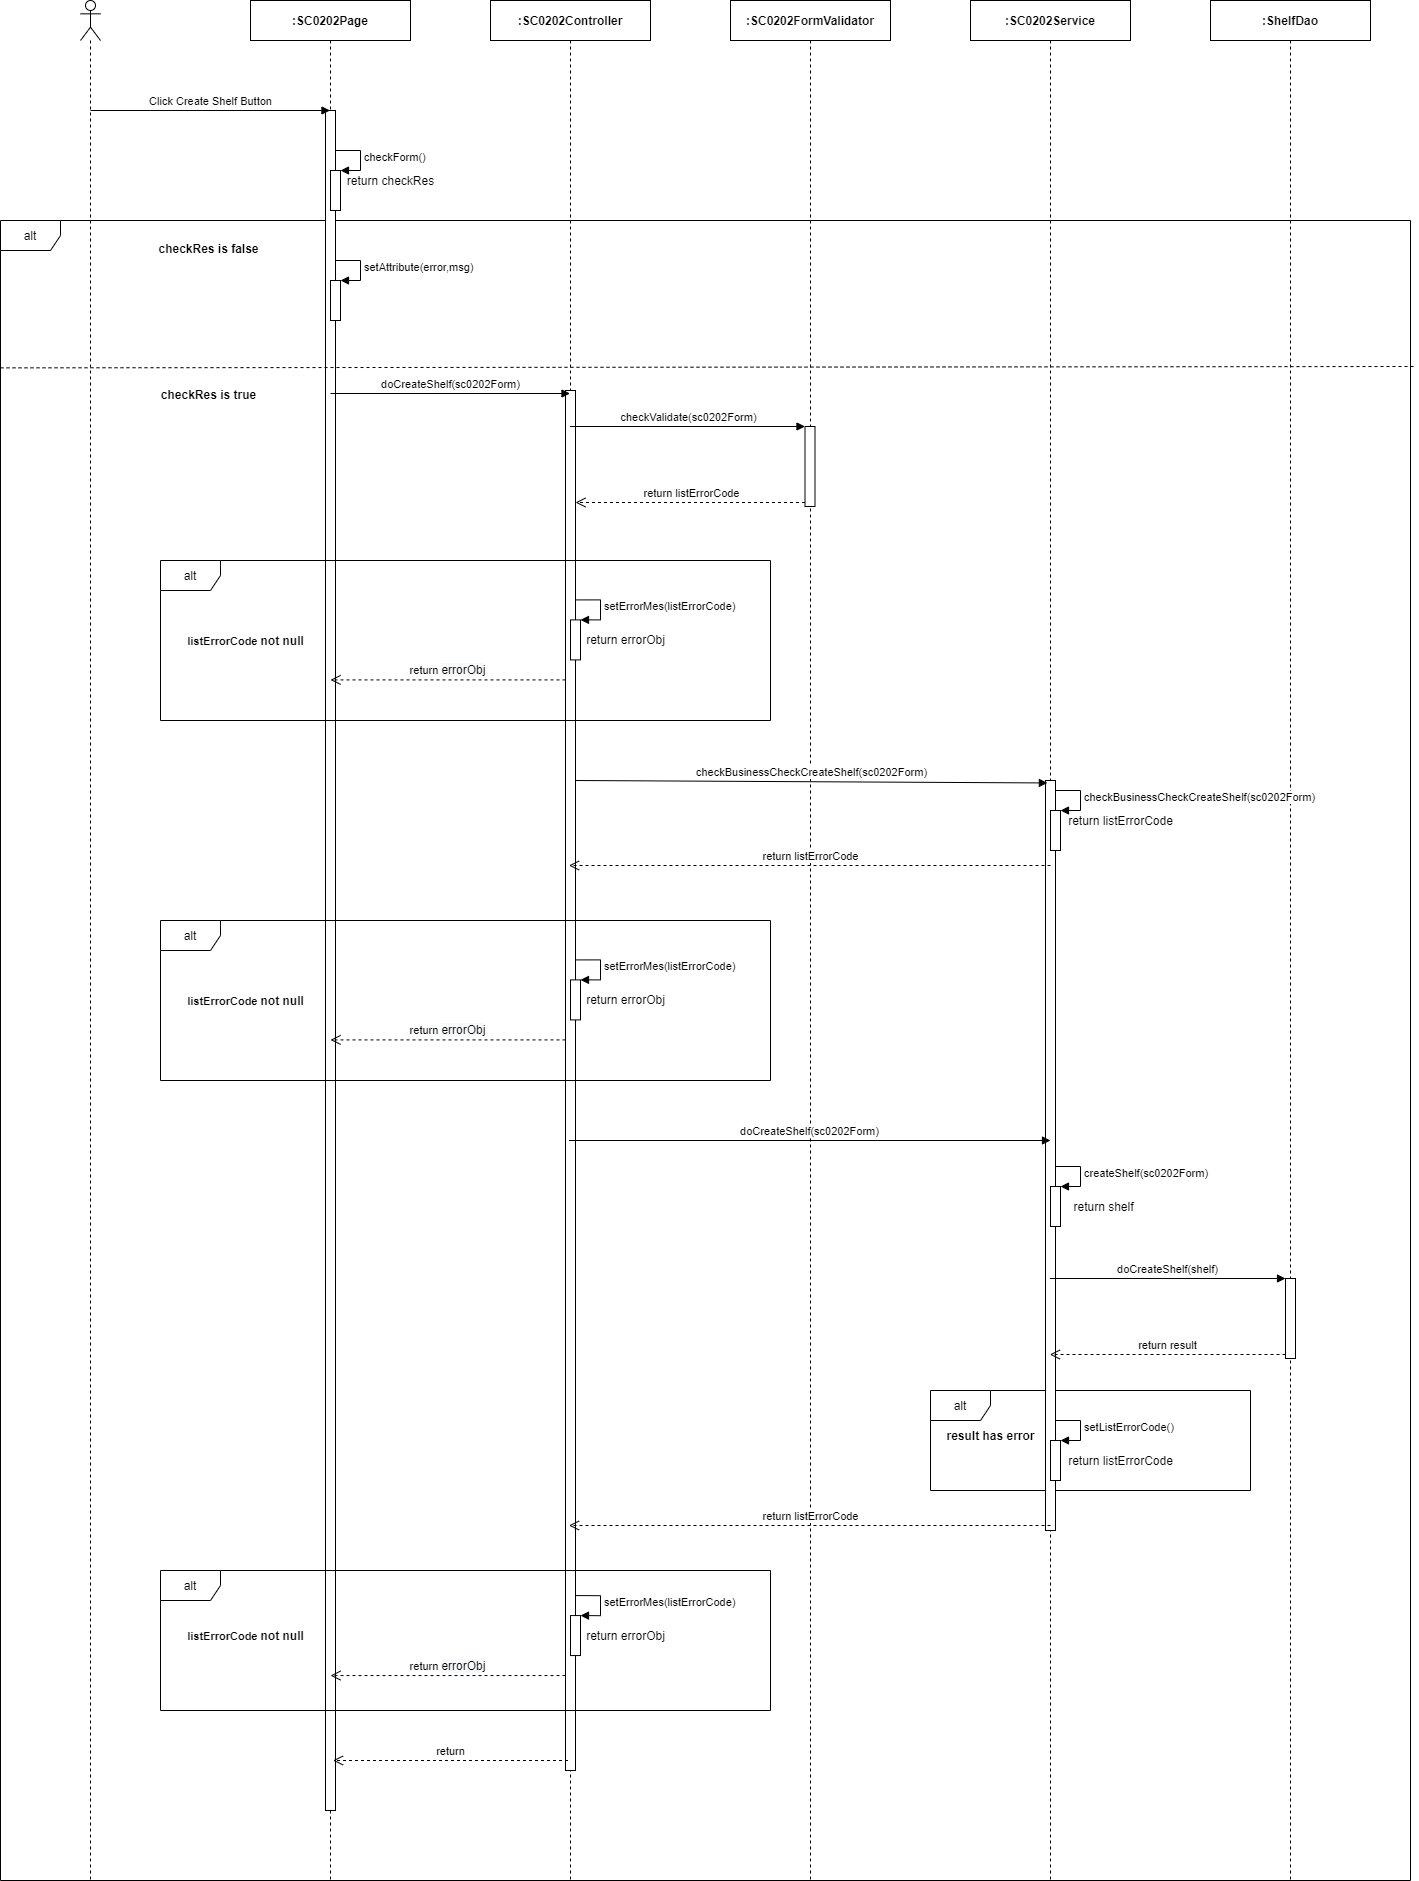

The diagram above was exported from draw.io. Its source (the exported page's mxGraphModel, read from the mxfile embedded in the PNG):
<mxGraphModel dx="2048" dy="1184" grid="1" gridSize="10" guides="1" tooltips="1" connect="1" arrows="1" fold="1" page="1" pageScale="1" pageWidth="850" pageHeight="1100" math="0" shadow="0">
  <root>
    <mxCell id="0" />
    <mxCell id="1" parent="0" />
    <mxCell id="yzwAPXFp-dbg6nOfdKmi-24" value="alt" style="shape=umlFrame;whiteSpace=wrap;html=1;" parent="1" vertex="1">
      <mxGeometry x="1160" y="1470" width="320" height="100" as="geometry" />
    </mxCell>
    <mxCell id="FdkR-6frvqI1w1oyDN4N-1" value="alt" style="shape=umlFrame;whiteSpace=wrap;html=1;" parent="1" vertex="1">
      <mxGeometry x="230" y="300" width="1410" height="1660" as="geometry" />
    </mxCell>
    <mxCell id="FdkR-6frvqI1w1oyDN4N-3" value="" style="shape=umlLifeline;participant=umlActor;perimeter=lifelinePerimeter;whiteSpace=wrap;html=1;container=1;collapsible=0;recursiveResize=0;verticalAlign=top;spacingTop=36;outlineConnect=0;" parent="1" vertex="1">
      <mxGeometry x="310" y="80" width="20" height="1880" as="geometry" />
    </mxCell>
    <mxCell id="FdkR-6frvqI1w1oyDN4N-4" value="&lt;b&gt;:SC0202Page&lt;/b&gt;" style="shape=umlLifeline;perimeter=lifelinePerimeter;whiteSpace=wrap;html=1;container=1;collapsible=0;recursiveResize=0;outlineConnect=0;" parent="1" vertex="1">
      <mxGeometry x="480" y="80" width="160" height="1880" as="geometry" />
    </mxCell>
    <mxCell id="FdkR-6frvqI1w1oyDN4N-5" value="" style="html=1;points=[];perimeter=orthogonalPerimeter;" parent="FdkR-6frvqI1w1oyDN4N-4" vertex="1">
      <mxGeometry x="75" y="110" width="10" height="1700" as="geometry" />
    </mxCell>
    <mxCell id="FdkR-6frvqI1w1oyDN4N-6" value="&lt;b&gt;:ShelfDao&lt;/b&gt;" style="shape=umlLifeline;perimeter=lifelinePerimeter;whiteSpace=wrap;html=1;container=1;collapsible=0;recursiveResize=0;outlineConnect=0;" parent="1" vertex="1">
      <mxGeometry x="1440" y="80" width="160" height="1880" as="geometry" />
    </mxCell>
    <mxCell id="FdkR-6frvqI1w1oyDN4N-7" value="&lt;b&gt;:&lt;/b&gt;&lt;b&gt;SC0202&lt;/b&gt;&lt;b&gt;Service&lt;/b&gt;" style="shape=umlLifeline;perimeter=lifelinePerimeter;whiteSpace=wrap;html=1;container=1;collapsible=0;recursiveResize=0;outlineConnect=0;" parent="1" vertex="1">
      <mxGeometry x="1200" y="80" width="160" height="1880" as="geometry" />
    </mxCell>
    <mxCell id="FdkR-6frvqI1w1oyDN4N-8" value="" style="html=1;points=[];perimeter=orthogonalPerimeter;" parent="FdkR-6frvqI1w1oyDN4N-7" vertex="1">
      <mxGeometry x="75" y="780" width="10" height="750" as="geometry" />
    </mxCell>
    <mxCell id="FdkR-6frvqI1w1oyDN4N-9" value="&lt;b&gt;:SC0202FormValidator&lt;/b&gt;" style="shape=umlLifeline;perimeter=lifelinePerimeter;whiteSpace=wrap;html=1;container=1;collapsible=0;recursiveResize=0;outlineConnect=0;" parent="1" vertex="1">
      <mxGeometry x="960" y="80" width="160" height="1880" as="geometry" />
    </mxCell>
    <mxCell id="FdkR-6frvqI1w1oyDN4N-10" value="&lt;b&gt;:SC0202Controller&lt;/b&gt;" style="shape=umlLifeline;perimeter=lifelinePerimeter;whiteSpace=wrap;html=1;container=1;collapsible=0;recursiveResize=0;outlineConnect=0;" parent="1" vertex="1">
      <mxGeometry x="720" y="80" width="160" height="1880" as="geometry" />
    </mxCell>
    <mxCell id="FdkR-6frvqI1w1oyDN4N-11" value="" style="html=1;points=[];perimeter=orthogonalPerimeter;" parent="FdkR-6frvqI1w1oyDN4N-10" vertex="1">
      <mxGeometry x="75" y="390" width="10" height="1380" as="geometry" />
    </mxCell>
    <mxCell id="FdkR-6frvqI1w1oyDN4N-12" value="Click Create Shelf Button" style="html=1;verticalAlign=bottom;endArrow=block;" parent="1" target="FdkR-6frvqI1w1oyDN4N-4" edge="1">
      <mxGeometry width="80" relative="1" as="geometry">
        <mxPoint x="320" y="190" as="sourcePoint" />
        <mxPoint x="400" y="190" as="targetPoint" />
      </mxGeometry>
    </mxCell>
    <mxCell id="FdkR-6frvqI1w1oyDN4N-13" value="doCreateShelf(sc0202Form)" style="html=1;verticalAlign=bottom;endArrow=block;" parent="1" edge="1">
      <mxGeometry width="80" relative="1" as="geometry">
        <mxPoint x="560" y="473.0000000000002" as="sourcePoint" />
        <mxPoint x="799.5000000000005" y="473.0000000000002" as="targetPoint" />
      </mxGeometry>
    </mxCell>
    <mxCell id="FdkR-6frvqI1w1oyDN4N-14" value="" style="html=1;points=[];perimeter=orthogonalPerimeter;" parent="1" vertex="1">
      <mxGeometry x="1034.5" y="506" width="10" height="80" as="geometry" />
    </mxCell>
    <mxCell id="FdkR-6frvqI1w1oyDN4N-15" value="checkValidate(sc0202Form)" style="html=1;verticalAlign=bottom;endArrow=block;entryX=0;entryY=0;" parent="1" target="FdkR-6frvqI1w1oyDN4N-14" edge="1">
      <mxGeometry relative="1" as="geometry">
        <mxPoint x="799.5000000000005" y="506" as="sourcePoint" />
      </mxGeometry>
    </mxCell>
    <mxCell id="FdkR-6frvqI1w1oyDN4N-16" value="return listErrorCode" style="html=1;verticalAlign=bottom;endArrow=open;dashed=1;endSize=8;exitX=0;exitY=0.95;" parent="1" source="FdkR-6frvqI1w1oyDN4N-14" edge="1">
      <mxGeometry relative="1" as="geometry">
        <mxPoint x="805" y="582" as="targetPoint" />
      </mxGeometry>
    </mxCell>
    <mxCell id="FdkR-6frvqI1w1oyDN4N-21" value="checkBusinessCheckCreateShelf(sc0202Form)" style="html=1;verticalAlign=bottom;endArrow=block;entryX=0.188;entryY=0.015;entryDx=0;entryDy=0;entryPerimeter=0;" parent="1" edge="1">
      <mxGeometry relative="1" as="geometry">
        <mxPoint x="805" y="860.0000000000002" as="sourcePoint" />
        <mxPoint x="1276.88" y="862.4499999999998" as="targetPoint" />
      </mxGeometry>
    </mxCell>
    <mxCell id="FdkR-6frvqI1w1oyDN4N-22" value="return listErrorCode" style="html=1;verticalAlign=bottom;endArrow=open;dashed=1;endSize=8;" parent="1" edge="1">
      <mxGeometry relative="1" as="geometry">
        <mxPoint x="798.5" y="945" as="targetPoint" />
        <mxPoint x="1280" y="945" as="sourcePoint" />
      </mxGeometry>
    </mxCell>
    <mxCell id="FdkR-6frvqI1w1oyDN4N-28" value="doCreateShelf(sc0202Form)" style="html=1;verticalAlign=bottom;endArrow=block;" parent="1" edge="1">
      <mxGeometry relative="1" as="geometry">
        <mxPoint x="798.5" y="1220" as="sourcePoint" />
        <mxPoint x="1280" y="1220" as="targetPoint" />
      </mxGeometry>
    </mxCell>
    <mxCell id="FdkR-6frvqI1w1oyDN4N-30" value="" style="html=1;points=[];perimeter=orthogonalPerimeter;" parent="1" vertex="1">
      <mxGeometry x="1280" y="890" width="10" height="40" as="geometry" />
    </mxCell>
    <mxCell id="FdkR-6frvqI1w1oyDN4N-31" value="&lt;span style=&quot;text-align: center&quot;&gt;checkBusinessCheckCreate&lt;/span&gt;&lt;span style=&quot;text-align: center&quot;&gt;Shelf&lt;/span&gt;&lt;span style=&quot;text-align: center&quot;&gt;(sc0202Form)&lt;/span&gt;" style="edgeStyle=orthogonalEdgeStyle;html=1;align=left;spacingLeft=2;endArrow=block;rounded=0;entryX=1;entryY=0;" parent="1" target="FdkR-6frvqI1w1oyDN4N-30" edge="1">
      <mxGeometry relative="1" as="geometry">
        <mxPoint x="1285" y="870" as="sourcePoint" />
        <Array as="points">
          <mxPoint x="1310" y="870" />
        </Array>
      </mxGeometry>
    </mxCell>
    <mxCell id="FdkR-6frvqI1w1oyDN4N-32" value="return listErrorCode" style="text;html=1;align=center;verticalAlign=middle;resizable=0;points=[];autosize=1;" parent="1" vertex="1">
      <mxGeometry x="1290" y="890" width="120" height="20" as="geometry" />
    </mxCell>
    <mxCell id="FdkR-6frvqI1w1oyDN4N-33" value="" style="html=1;points=[];perimeter=orthogonalPerimeter;" parent="1" vertex="1">
      <mxGeometry x="1280" y="1266" width="10" height="40" as="geometry" />
    </mxCell>
    <mxCell id="FdkR-6frvqI1w1oyDN4N-34" value="create&lt;span style=&quot;text-align: center&quot;&gt;Shelf&lt;/span&gt;(&lt;span style=&quot;text-align: center&quot;&gt;sc0202Form&lt;/span&gt;)" style="edgeStyle=orthogonalEdgeStyle;html=1;align=left;spacingLeft=2;endArrow=block;rounded=0;entryX=1;entryY=0;" parent="1" target="FdkR-6frvqI1w1oyDN4N-33" edge="1">
      <mxGeometry relative="1" as="geometry">
        <mxPoint x="1285" y="1246" as="sourcePoint" />
        <Array as="points">
          <mxPoint x="1310" y="1246" />
        </Array>
      </mxGeometry>
    </mxCell>
    <mxCell id="FdkR-6frvqI1w1oyDN4N-35" value="return shelf" style="text;html=1;align=center;verticalAlign=middle;resizable=0;points=[];autosize=1;" parent="1" vertex="1">
      <mxGeometry x="1293" y="1276" width="80" height="20" as="geometry" />
    </mxCell>
    <mxCell id="FdkR-6frvqI1w1oyDN4N-36" value="" style="html=1;points=[];perimeter=orthogonalPerimeter;" parent="1" vertex="1">
      <mxGeometry x="1515" y="1358" width="10" height="80" as="geometry" />
    </mxCell>
    <mxCell id="FdkR-6frvqI1w1oyDN4N-37" value="doCreateShelf(shelf)" style="html=1;verticalAlign=bottom;endArrow=block;entryX=0;entryY=0;" parent="1" target="FdkR-6frvqI1w1oyDN4N-36" edge="1">
      <mxGeometry relative="1" as="geometry">
        <mxPoint x="1279.3235294117653" y="1358" as="sourcePoint" />
      </mxGeometry>
    </mxCell>
    <mxCell id="FdkR-6frvqI1w1oyDN4N-38" value="return result" style="html=1;verticalAlign=bottom;endArrow=open;dashed=1;endSize=8;exitX=0;exitY=0.95;" parent="1" source="FdkR-6frvqI1w1oyDN4N-36" edge="1">
      <mxGeometry relative="1" as="geometry">
        <mxPoint x="1279.3235294117653" y="1433.9999999999995" as="targetPoint" />
      </mxGeometry>
    </mxCell>
    <mxCell id="FdkR-6frvqI1w1oyDN4N-39" value="return" style="html=1;verticalAlign=bottom;endArrow=open;dashed=1;endSize=8;" parent="1" edge="1">
      <mxGeometry relative="1" as="geometry">
        <mxPoint x="797.5" y="1840" as="sourcePoint" />
        <mxPoint x="562.5" y="1840" as="targetPoint" />
      </mxGeometry>
    </mxCell>
    <mxCell id="FdkR-6frvqI1w1oyDN4N-40" value="" style="html=1;points=[];perimeter=orthogonalPerimeter;" parent="1" vertex="1">
      <mxGeometry x="560" y="250" width="10" height="40" as="geometry" />
    </mxCell>
    <mxCell id="FdkR-6frvqI1w1oyDN4N-41" value="checkForm()" style="edgeStyle=orthogonalEdgeStyle;html=1;align=left;spacingLeft=2;endArrow=block;rounded=0;entryX=1;entryY=0;" parent="1" target="FdkR-6frvqI1w1oyDN4N-40" edge="1">
      <mxGeometry relative="1" as="geometry">
        <mxPoint x="565" y="230" as="sourcePoint" />
        <Array as="points">
          <mxPoint x="590" y="230" />
        </Array>
      </mxGeometry>
    </mxCell>
    <mxCell id="FdkR-6frvqI1w1oyDN4N-42" value="return checkRes" style="text;html=1;align=center;verticalAlign=middle;resizable=0;points=[];autosize=1;" parent="1" vertex="1">
      <mxGeometry x="570" y="250" width="100" height="20" as="geometry" />
    </mxCell>
    <mxCell id="FdkR-6frvqI1w1oyDN4N-43" value="&lt;b&gt;checkRes is false&lt;/b&gt;" style="text;html=1;align=center;verticalAlign=middle;resizable=0;points=[];autosize=1;" parent="1" vertex="1">
      <mxGeometry x="377.5" y="318" width="120" height="20" as="geometry" />
    </mxCell>
    <mxCell id="FdkR-6frvqI1w1oyDN4N-44" value="" style="html=1;points=[];perimeter=orthogonalPerimeter;" parent="1" vertex="1">
      <mxGeometry x="560" y="360" width="10" height="40" as="geometry" />
    </mxCell>
    <mxCell id="FdkR-6frvqI1w1oyDN4N-45" value="setAttribute(error,msg)" style="edgeStyle=orthogonalEdgeStyle;html=1;align=left;spacingLeft=2;endArrow=block;rounded=0;entryX=1;entryY=0;" parent="1" target="FdkR-6frvqI1w1oyDN4N-44" edge="1">
      <mxGeometry relative="1" as="geometry">
        <mxPoint x="565" y="340" as="sourcePoint" />
        <Array as="points">
          <mxPoint x="590" y="340" />
        </Array>
      </mxGeometry>
    </mxCell>
    <mxCell id="FdkR-6frvqI1w1oyDN4N-47" value="" style="endArrow=none;dashed=1;html=1;exitX=0;exitY=0.126;exitDx=0;exitDy=0;exitPerimeter=0;entryX=1.004;entryY=0.125;entryDx=0;entryDy=0;entryPerimeter=0;" parent="1" edge="1">
      <mxGeometry width="50" height="50" relative="1" as="geometry">
        <mxPoint x="230" y="447.3599999999999" as="sourcePoint" />
        <mxPoint x="1645.6400000000003" y="446" as="targetPoint" />
      </mxGeometry>
    </mxCell>
    <mxCell id="FdkR-6frvqI1w1oyDN4N-48" value="&lt;b&gt;checkRes is true&lt;/b&gt;" style="text;html=1;align=center;verticalAlign=middle;resizable=0;points=[];autosize=1;" parent="1" vertex="1">
      <mxGeometry x="382.5" y="464" width="110" height="20" as="geometry" />
    </mxCell>
    <mxCell id="yzwAPXFp-dbg6nOfdKmi-1" value="alt" style="shape=umlFrame;whiteSpace=wrap;html=1;" parent="1" vertex="1">
      <mxGeometry x="390" y="640" width="610" height="160" as="geometry" />
    </mxCell>
    <mxCell id="yzwAPXFp-dbg6nOfdKmi-2" value="&lt;b&gt;&lt;span style=&quot;font-size: 11px ; background-color: rgb(255 , 255 , 255)&quot;&gt;listErrorCode&amp;nbsp;&lt;/span&gt;not null&lt;/b&gt;" style="text;html=1;align=center;verticalAlign=middle;resizable=0;points=[];autosize=1;" parent="1" vertex="1">
      <mxGeometry x="410" y="710" width="130" height="20" as="geometry" />
    </mxCell>
    <mxCell id="yzwAPXFp-dbg6nOfdKmi-3" value="" style="html=1;points=[];perimeter=orthogonalPerimeter;" parent="1" vertex="1">
      <mxGeometry x="800" y="699.4100000000001" width="10" height="40" as="geometry" />
    </mxCell>
    <mxCell id="yzwAPXFp-dbg6nOfdKmi-4" value="setErrorMes(listErrorCode)" style="edgeStyle=orthogonalEdgeStyle;html=1;align=left;spacingLeft=2;endArrow=block;rounded=0;entryX=1;entryY=0;" parent="1" target="yzwAPXFp-dbg6nOfdKmi-3" edge="1">
      <mxGeometry relative="1" as="geometry">
        <mxPoint x="805" y="679.4100000000001" as="sourcePoint" />
        <Array as="points">
          <mxPoint x="830" y="679.4100000000001" />
        </Array>
      </mxGeometry>
    </mxCell>
    <mxCell id="yzwAPXFp-dbg6nOfdKmi-5" value="return&amp;nbsp;&lt;span style=&quot;font-size: 12px ; background-color: rgb(248 , 249 , 250)&quot;&gt;errorObj&lt;/span&gt;" style="html=1;verticalAlign=bottom;endArrow=open;dashed=1;endSize=8;" parent="1" edge="1">
      <mxGeometry relative="1" as="geometry">
        <mxPoint x="795" y="759.4100000000001" as="sourcePoint" />
        <mxPoint x="560" y="759.4100000000001" as="targetPoint" />
      </mxGeometry>
    </mxCell>
    <mxCell id="yzwAPXFp-dbg6nOfdKmi-6" value="return errorObj" style="text;html=1;align=center;verticalAlign=middle;resizable=0;points=[];autosize=1;" parent="1" vertex="1">
      <mxGeometry x="810" y="709.41" width="90" height="20" as="geometry" />
    </mxCell>
    <mxCell id="yzwAPXFp-dbg6nOfdKmi-7" value="alt" style="shape=umlFrame;whiteSpace=wrap;html=1;" parent="1" vertex="1">
      <mxGeometry x="390" y="1000" width="610" height="160" as="geometry" />
    </mxCell>
    <mxCell id="yzwAPXFp-dbg6nOfdKmi-8" value="&lt;b&gt;&lt;span style=&quot;font-size: 11px ; background-color: rgb(255 , 255 , 255)&quot;&gt;listErrorCode&amp;nbsp;&lt;/span&gt;not null&lt;/b&gt;" style="text;html=1;align=center;verticalAlign=middle;resizable=0;points=[];autosize=1;" parent="1" vertex="1">
      <mxGeometry x="410" y="1070" width="130" height="20" as="geometry" />
    </mxCell>
    <mxCell id="yzwAPXFp-dbg6nOfdKmi-9" value="" style="html=1;points=[];perimeter=orthogonalPerimeter;" parent="1" vertex="1">
      <mxGeometry x="800" y="1059.41" width="10" height="40" as="geometry" />
    </mxCell>
    <mxCell id="yzwAPXFp-dbg6nOfdKmi-10" value="setErrorMes(listErrorCode)" style="edgeStyle=orthogonalEdgeStyle;html=1;align=left;spacingLeft=2;endArrow=block;rounded=0;entryX=1;entryY=0;" parent="1" target="yzwAPXFp-dbg6nOfdKmi-9" edge="1">
      <mxGeometry relative="1" as="geometry">
        <mxPoint x="805" y="1039.41" as="sourcePoint" />
        <Array as="points">
          <mxPoint x="830" y="1039.41" />
        </Array>
      </mxGeometry>
    </mxCell>
    <mxCell id="yzwAPXFp-dbg6nOfdKmi-11" value="return&amp;nbsp;&lt;span style=&quot;font-size: 12px ; background-color: rgb(248 , 249 , 250)&quot;&gt;errorObj&lt;/span&gt;" style="html=1;verticalAlign=bottom;endArrow=open;dashed=1;endSize=8;" parent="1" edge="1">
      <mxGeometry relative="1" as="geometry">
        <mxPoint x="795" y="1119.41" as="sourcePoint" />
        <mxPoint x="560" y="1119.41" as="targetPoint" />
      </mxGeometry>
    </mxCell>
    <mxCell id="yzwAPXFp-dbg6nOfdKmi-12" value="return errorObj" style="text;html=1;align=center;verticalAlign=middle;resizable=0;points=[];autosize=1;" parent="1" vertex="1">
      <mxGeometry x="810" y="1069.4099999999999" width="90" height="20" as="geometry" />
    </mxCell>
    <mxCell id="yzwAPXFp-dbg6nOfdKmi-13" value="alt" style="shape=umlFrame;whiteSpace=wrap;html=1;" parent="1" vertex="1">
      <mxGeometry x="390" y="1650" width="610" height="140" as="geometry" />
    </mxCell>
    <mxCell id="yzwAPXFp-dbg6nOfdKmi-14" value="result has error" style="text;html=1;align=center;verticalAlign=middle;resizable=0;points=[];autosize=1;fontStyle=1" parent="1" vertex="1">
      <mxGeometry x="1170" y="1505" width="100" height="20" as="geometry" />
    </mxCell>
    <mxCell id="yzwAPXFp-dbg6nOfdKmi-15" value="" style="html=1;points=[];perimeter=orthogonalPerimeter;" parent="1" vertex="1">
      <mxGeometry x="1280" y="1520" width="10" height="40" as="geometry" />
    </mxCell>
    <mxCell id="yzwAPXFp-dbg6nOfdKmi-16" value="setListErrorCode()" style="edgeStyle=orthogonalEdgeStyle;html=1;align=left;spacingLeft=2;endArrow=block;rounded=0;entryX=1;entryY=0;" parent="1" target="yzwAPXFp-dbg6nOfdKmi-15" edge="1">
      <mxGeometry relative="1" as="geometry">
        <mxPoint x="1285" y="1500" as="sourcePoint" />
        <Array as="points">
          <mxPoint x="1310" y="1500" />
        </Array>
      </mxGeometry>
    </mxCell>
    <mxCell id="yzwAPXFp-dbg6nOfdKmi-17" value="return listErrorCode" style="text;html=1;align=center;verticalAlign=middle;resizable=0;points=[];autosize=1;" parent="1" vertex="1">
      <mxGeometry x="1290" y="1530" width="120" height="20" as="geometry" />
    </mxCell>
    <mxCell id="yzwAPXFp-dbg6nOfdKmi-18" value="" style="html=1;points=[];perimeter=orthogonalPerimeter;" parent="1" vertex="1">
      <mxGeometry x="800" y="1695.06" width="10" height="40" as="geometry" />
    </mxCell>
    <mxCell id="yzwAPXFp-dbg6nOfdKmi-19" value="setErrorMes(listErrorCode)" style="edgeStyle=orthogonalEdgeStyle;html=1;align=left;spacingLeft=2;endArrow=block;rounded=0;entryX=1;entryY=0;" parent="1" target="yzwAPXFp-dbg6nOfdKmi-18" edge="1">
      <mxGeometry relative="1" as="geometry">
        <mxPoint x="805" y="1675.06" as="sourcePoint" />
        <Array as="points">
          <mxPoint x="830" y="1675.06" />
        </Array>
      </mxGeometry>
    </mxCell>
    <mxCell id="yzwAPXFp-dbg6nOfdKmi-20" value="return&amp;nbsp;&lt;span style=&quot;font-size: 12px ; background-color: rgb(248 , 249 , 250)&quot;&gt;errorObj&lt;/span&gt;" style="html=1;verticalAlign=bottom;endArrow=open;dashed=1;endSize=8;" parent="1" edge="1">
      <mxGeometry relative="1" as="geometry">
        <mxPoint x="795" y="1755.06" as="sourcePoint" />
        <mxPoint x="560" y="1755.06" as="targetPoint" />
      </mxGeometry>
    </mxCell>
    <mxCell id="yzwAPXFp-dbg6nOfdKmi-21" value="return errorObj" style="text;html=1;align=center;verticalAlign=middle;resizable=0;points=[];autosize=1;" parent="1" vertex="1">
      <mxGeometry x="810" y="1705.06" width="90" height="20" as="geometry" />
    </mxCell>
    <mxCell id="yzwAPXFp-dbg6nOfdKmi-22" value="return listErrorCode" style="html=1;verticalAlign=bottom;endArrow=open;dashed=1;endSize=8;" parent="1" target="FdkR-6frvqI1w1oyDN4N-10" edge="1">
      <mxGeometry relative="1" as="geometry">
        <mxPoint x="1038.5" y="1604.9999999999998" as="targetPoint" />
        <mxPoint x="1280" y="1605" as="sourcePoint" />
      </mxGeometry>
    </mxCell>
    <mxCell id="yzwAPXFp-dbg6nOfdKmi-23" value="&lt;b&gt;&lt;span style=&quot;font-size: 11px ; background-color: rgb(255 , 255 , 255)&quot;&gt;listErrorCode&amp;nbsp;&lt;/span&gt;not null&lt;/b&gt;" style="text;html=1;align=center;verticalAlign=middle;resizable=0;points=[];autosize=1;" parent="1" vertex="1">
      <mxGeometry x="410" y="1705.06" width="130" height="20" as="geometry" />
    </mxCell>
  </root>
</mxGraphModel>